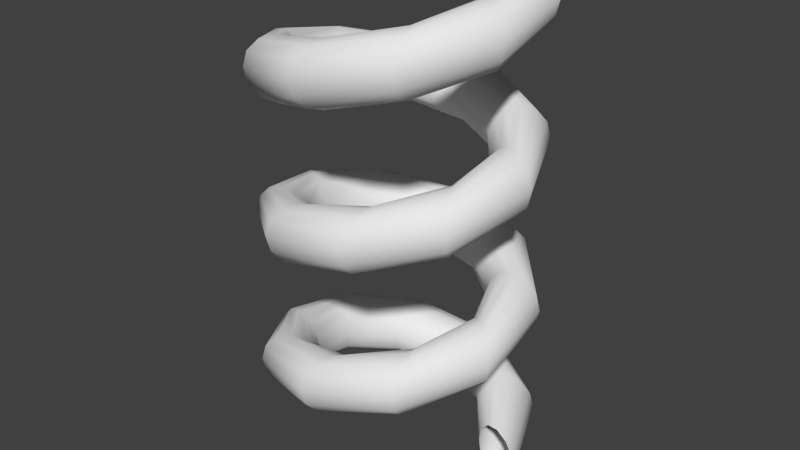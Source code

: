 # Source: Spring.blend  (saved by Blender 2.73.0; exported with 4.5.12 LTS)
import bpy
from mathutils import Matrix  # noqa: F401  (used for matrix-valued properties, if any)

bpy.ops.wm.read_factory_settings(use_empty=True)
scene = bpy.context.scene
scene.name = 'Scene'

# ---- collections
col_collection_1 = bpy.data.collections.new('Collection 1'); scene.collection.children.link(col_collection_1)

# ---- world
world_world = bpy.data.worlds.new('World'); scene.world = world_world
world_world.color = (0.05088, 0.05088, 0.05088)
world_world.use_sun_shadow = False
world_world.sun_shadow_jitter_overblur = 0.0
world_world.cycles.sampling_method = 'MANUAL'
world_world.cycles.sample_map_resolution = 256

# ---- meshes
me_circle_008 = bpy.data.meshes.new('Circle.008')
me_circle_008.from_pydata([(-0.06258, 4.15, -1.776), (-0.5626, 4.016, -1.776), (-0.9286, 3.65, -1.776), (-1.063, 3.15, -1.776), (-0.9286, 2.65, -1.776), (-0.5626, 2.284, -1.776), (-0.06258, 2.15, -1.776), (0.4374, 2.284, -1.776), (0.8034, 2.65, -1.776), (0.9374, 3.15, -1.776), (0.8034, 3.65, -1.776), (0.4374, 4.016, -1.776), (0.4547, 4.365, 1.15), (-0.04534, 4.26, 1.068), (-0.4114, 3.971, 0.8428), (-0.5453, 3.577, 0.5354), (-0.4114, 3.182, 0.228), (-0.04534, 2.894, 0.003046), (0.4547, 2.788, -0.07931), (0.9547, 2.894, 0.003046), (1.321, 3.182, 0.228), (1.455, 3.577, 0.5354), (1.321, 3.971, 0.8428), (0.9547, 4.26, 1.068), (0.9719, 2.736, 3.591), (0.4719, 2.704, 3.461), (0.1059, 2.614, 3.106), (-0.02809, 2.492, 2.621), (0.1059, 2.37, 2.136), (0.4719, 2.28, 1.781), (0.9719, 2.248, 1.651), (1.472, 2.28, 1.781), (1.838, 2.37, 2.136), (1.972, 2.492, 2.621), (1.838, 2.614, 3.106), (1.472, 2.704, 3.461), (1.489, -0.04899, 4.514), (0.9891, 0.005062, 4.392), (0.6231, 0.1527, 4.057), (0.4891, 0.3544, 3.599), (0.6231, 0.5562, 3.142), (0.9891, 0.7038, 2.807), (1.489, 0.7579, 2.684), (1.989, 0.7038, 2.807), (2.355, 0.5562, 3.142), (2.489, 0.3544, 3.599), (2.355, 0.1527, 4.057), (1.989, 0.005062, 4.392), (2.006, -2.814, 3.53), (1.506, -2.696, 3.467), (1.14, -2.373, 3.294), (1.006, -1.933, 3.057), (1.14, -1.493, 2.82), (1.506, -1.17, 2.646), (2.006, -1.052, 2.583), (2.506, -1.17, 2.646), (2.872, -1.493, 2.82), (3.006, -1.933, 3.057), (2.872, -2.373, 3.294), (2.506, -2.696, 3.467), (2.524, -4.389, 1.055), (2.024, -4.257, 1.078), (1.658, -3.896, 1.139), (1.524, -3.404, 1.223), (1.658, -2.911, 1.307), (2.024, -2.55, 1.368), (2.524, -2.418, 1.391), (3.024, -2.55, 1.368), (3.39, -2.911, 1.307), (3.524, -3.404, 1.223), (3.39, -3.896, 1.139), (3.024, -4.257, 1.078), (3.041, -4.111, -1.866), (2.541, -4.02, -1.767), (2.175, -3.773, -1.497), (2.041, -3.436, -1.128), (2.175, -3.099, -0.7586), (2.541, -2.852, -0.4883), (3.041, -2.762, -0.3894), (3.541, -2.852, -0.4883), (3.907, -3.099, -0.7586), (4.041, -3.436, -1.128), (3.907, -3.773, -1.497), (3.541, -4.02, -1.767), (3.558, -2.095, -3.999), (3.058, -2.085, -3.865), (2.692, -2.056, -3.5), (2.558, -2.017, -3.002), (2.692, -1.978, -2.503), (3.058, -1.949, -2.138), (3.558, -1.939, -2.005), (4.058, -1.949, -2.138), (4.424, -1.978, -2.503), (4.558, -2.017, -3.002), (4.424, -2.056, -3.5), (4.058, -2.085, -3.865), (4.075, 0.8054, -4.442), (3.575, 0.7316, -4.33), (3.209, 0.5298, -4.025), (3.075, 0.2542, -3.608), (3.209, -0.02138, -3.19), (3.575, -0.2231, -2.885), (4.075, -0.297, -2.773), (4.575, -0.2231, -2.885), (4.941, -0.02138, -3.19), (5.075, 0.2542, -3.608), (4.941, 0.5298, -4.025), (4.575, 0.7316, -4.33), (4.593, 3.366, -3.009), (4.093, 3.239, -2.966), (3.727, 2.892, -2.849), (3.593, 2.418, -2.689), (3.727, 1.944, -2.53), (4.093, 1.597, -2.413), (4.593, 1.47, -2.37), (5.093, 1.597, -2.413), (5.459, 1.944, -2.53), (5.593, 2.418, -2.689), (5.459, 2.892, -2.849), (5.093, 3.239, -2.966), (5.11, 4.504, -0.304), (4.61, 4.378, -0.3483), (4.244, 4.032, -0.4693), (4.11, 3.56, -0.6347), (4.244, 3.089, -0.8), (4.61, 2.743, -0.9211), (5.11, 2.617, -0.9654), (5.61, 2.743, -0.9211), (5.976, 3.089, -0.8), (6.11, 3.56, -0.6347), (5.976, 4.032, -0.4693), (5.61, 4.378, -0.3483), (5.627, 3.74, 2.529), (5.127, 3.667, 2.416), (4.761, 3.469, 2.109), (4.627, 3.198, 1.688), (4.761, 2.928, 1.268), (5.127, 2.73, 0.9598), (5.627, 2.657, 0.8471), (6.127, 2.73, 0.9598), (6.493, 2.928, 1.268), (6.627, 3.198, 1.688), (6.493, 3.469, 2.109), (6.127, 3.667, 2.416), (6.144, 1.395, 4.293), (5.644, 1.407, 4.16), (5.278, 1.44, 3.796), (5.144, 1.485, 3.298), (5.278, 1.53, 2.8), (5.644, 1.563, 2.435), (6.144, 1.575, 2.302), (6.644, 1.563, 2.435), (7.01, 1.53, 2.8), (7.144, 1.485, 3.298), (7.01, 1.44, 3.796), (6.644, 1.407, 4.16), (6.662, -1.539, 4.244), (6.162, -1.447, 4.146), (5.796, -1.197, 3.879), (5.662, -0.8557, 3.514), (5.796, -0.514, 3.149), (6.162, -0.2639, 2.882), (6.662, -0.1724, 2.784), (7.162, -0.2639, 2.882), (7.528, -0.514, 3.149), (7.662, -0.8557, 3.514), (7.528, -1.197, 3.879), (7.162, -1.447, 4.146), (7.179, -3.823, 2.401), (6.679, -3.69, 2.381), (6.313, -3.329, 2.323), (6.179, -2.835, 2.246), (6.313, -2.341, 2.168), (6.679, -1.979, 2.111), (7.179, -1.847, 2.09), (7.679, -1.979, 2.111), (8.045, -2.341, 2.168), (8.179, -2.835, 2.246), (8.045, -3.329, 2.323), (7.679, -3.69, 2.381), (7.696, -4.491, -0.4558), (7.196, -4.374, -0.3909), (6.83, -4.054, -0.2136), (6.696, -3.616, 0.02853), (6.83, -3.179, 0.2707), (7.196, -2.859, 0.4479), (7.696, -2.742, 0.5128), (8.196, -2.859, 0.4479), (8.562, -3.179, 0.2707), (8.696, -3.616, 0.02853), (8.562, -4.054, -0.2136), (8.196, -4.374, -0.3909), (8.213, -3.262, -3.12), (7.713, -3.21, -2.997), (7.347, -3.066, -2.66), (7.213, -2.87, -2.201), (7.347, -2.674, -1.741), (7.713, -2.53, -1.404), (8.213, -2.478, -1.281), (8.713, -2.53, -1.404), (9.079, -2.674, -1.741), (9.213, -2.87, -2.201), (9.079, -3.066, -2.66), (8.713, -3.21, -2.997), (8.731, -0.6551, -4.467), (8.231, -0.6894, -4.337), (7.865, -0.783, -3.983), (7.731, -0.911, -3.5), (7.865, -1.039, -3.017), (8.231, -1.133, -2.663), (8.731, -1.167, -2.533), (9.231, -1.133, -2.663), (9.597, -1.039, -3.017), (9.731, -0.911, -3.5), (9.597, -0.783, -3.983), (9.231, -0.6894, -4.337), (9.248, 2.229, -3.926), (8.748, 2.122, -3.845), (8.382, 1.831, -3.623), (8.248, 1.433, -3.321), (8.382, 1.035, -3.018), (8.748, 0.7435, -2.796), (9.248, 0.6368, -2.715), (9.748, 0.7435, -2.796), (10.11, 1.035, -3.018), (10.25, 1.433, -3.321), (10.11, 1.831, -3.623), (9.748, 2.122, -3.845), (9.765, 4.171, -1.726), (9.265, 4.037, -1.728), (8.899, 3.671, -1.732), (8.765, 3.171, -1.738), (8.899, 2.671, -1.744), (9.265, 2.305, -1.749), (9.765, 2.171, -1.75), (10.27, 2.305, -1.749), (10.63, 2.671, -1.744), (10.77, 3.171, -1.738), (10.63, 3.671, -1.732), (10.27, 4.037, -1.728), (10.28, 4.351, 1.203), (9.782, 4.247, 1.119), (9.416, 3.961, 0.8905), (9.282, 3.57, 0.5784), (9.416, 3.179, 0.2663), (9.782, 2.893, 0.03788), (10.28, 2.789, -0.04575), (10.78, 2.893, 0.03788), (11.15, 3.179, 0.2663), (11.28, 3.57, 0.5784), (11.15, 3.961, 0.8905), (10.78, 4.247, 1.119), (10.8, 2.693, 3.623), (10.3, 2.662, 3.493), (9.933, 2.577, 3.137), (9.799, 2.46, 2.651), (9.933, 2.344, 2.164), (10.3, 2.259, 1.808), (10.8, 2.228, 1.678), (11.3, 2.259, 1.808), (11.67, 2.344, 2.164), (11.8, 2.46, 2.651), (11.67, 2.577, 3.137), (11.3, 2.662, 3.493), (11.32, -0.1033, 4.513), (10.82, -0.0478, 4.391), (10.45, 0.1039, 4.058), (10.32, 0.3111, 3.603), (10.45, 0.5183, 3.148), (10.82, 0.67, 2.815), (11.32, 0.7255, 2.693), (11.82, 0.67, 2.815), (12.18, 0.5183, 3.148), (12.32, 0.3111, 3.603), (12.18, 0.1039, 4.058), (11.82, -0.0478, 4.391), (11.83, -2.856, 3.496), (11.33, -2.737, 3.434), (10.97, -2.413, 3.265), (10.83, -1.97, 3.033), (10.97, -1.526, 2.802), (11.33, -1.202, 2.632), (11.83, -1.083, 2.57), (12.33, -1.202, 2.632), (12.7, -1.526, 2.802), (12.83, -1.97, 3.033), (12.7, -2.413, 3.265), (12.33, -2.737, 3.434), (12.35, -4.402, 1.002), (11.85, -4.27, 1.026), (11.49, -3.91, 1.092), (11.35, -3.418, 1.182), (11.49, -2.926, 1.272), (11.85, -2.566, 1.337), (12.35, -2.434, 1.361), (12.85, -2.566, 1.337), (13.22, -2.926, 1.272), (13.35, -3.418, 1.182), (13.22, -3.91, 1.092), (12.85, -4.27, 1.026), (12.87, -4.088, -1.915), (12.37, -3.999, -1.815), (12.0, -3.755, -1.542), (11.87, -3.422, -1.169), (12.0, -3.09, -0.7958), (12.37, -2.846, -0.5226), (12.87, -2.757, -0.4226), (13.37, -2.846, -0.5226), (13.73, -3.09, -0.7958), (13.87, -3.422, -1.169), (13.73, -3.755, -1.542), (13.37, -3.999, -1.815), (13.39, -2.047, -4.024), (12.89, -2.038, -3.89), (12.52, -2.014, -3.525), (12.39, -1.981, -3.026), (12.52, -1.948, -2.527), (12.89, -1.924, -2.162), (13.39, -1.915, -2.028), (13.89, -1.924, -2.162), (14.25, -1.948, -2.527), (14.39, -1.981, -3.026), (14.25, -2.014, -3.525), (13.89, -2.038, -3.89), (13.9, 0.8588, -4.432), (13.4, 0.7836, -4.321), (13.04, 0.5782, -4.018), (12.9, 0.2976, -3.604), (13.04, 0.01702, -3.19), (13.4, -0.1884, -2.887), (13.9, -0.2636, -2.777), (14.4, -0.1884, -2.887), (14.77, 0.01702, -3.19), (14.9, 0.2976, -3.604), (14.77, 0.5782, -4.018), (14.4, 0.7836, -4.321), (14.42, 3.402, -2.968), (13.92, 3.274, -2.927), (13.55, 2.926, -2.814), (13.42, 2.45, -2.66), (13.55, 1.975, -2.506), (13.92, 1.626, -2.393), (14.42, 1.499, -2.352), (14.92, 1.626, -2.393), (15.29, 1.975, -2.506), (15.42, 2.45, -2.66), (15.29, 2.926, -2.814), (14.92, 3.274, -2.927), (14.94, 4.507, -0.2497), (14.44, 4.382, -0.2956), (14.07, 4.038, -0.4208), (13.94, 3.568, -0.5918), (14.07, 3.098, -0.7628), (14.44, 2.754, -0.888), (14.94, 2.628, -0.9338), (15.44, 2.754, -0.888), (15.8, 3.098, -0.7628), (15.94, 3.568, -0.5918), (15.8, 4.038, -0.4208), (15.44, 4.382, -0.2956)], [], [(1, 0, 12, 13), (13, 12, 24, 25), (25, 24, 36, 37), (37, 36, 48, 49), (49, 48, 60, 61), (61, 60, 72, 73), (73, 72, 84, 85), (85, 84, 96, 97), (97, 96, 108, 109), (109, 108, 120, 121), (121, 120, 132, 133), (133, 132, 144, 145), (145, 144, 156, 157), (157, 156, 168, 169), (169, 168, 180, 181), (181, 180, 192, 193), (193, 192, 204, 205), (205, 204, 216, 217), (217, 216, 228, 229), (229, 228, 240, 241), (241, 240, 252, 253), (253, 252, 264, 265), (265, 264, 276, 277), (277, 276, 288, 289), (289, 288, 300, 301), (301, 300, 312, 313), (313, 312, 324, 325), (325, 324, 336, 337), (337, 336, 348, 349), (2, 1, 13, 14), (14, 13, 25, 26), (26, 25, 37, 38), (38, 37, 49, 50), (50, 49, 61, 62), (62, 61, 73, 74), (74, 73, 85, 86), (86, 85, 97, 98), (98, 97, 109, 110), (110, 109, 121, 122), (122, 121, 133, 134), (134, 133, 145, 146), (146, 145, 157, 158), (158, 157, 169, 170), (170, 169, 181, 182), (182, 181, 193, 194), (194, 193, 205, 206), (206, 205, 217, 218), (218, 217, 229, 230), (230, 229, 241, 242), (242, 241, 253, 254), (254, 253, 265, 266), (266, 265, 277, 278), (278, 277, 289, 290), (290, 289, 301, 302), (302, 301, 313, 314), (314, 313, 325, 326), (326, 325, 337, 338), (338, 337, 349, 350), (3, 2, 14, 15), (15, 14, 26, 27), (27, 26, 38, 39), (39, 38, 50, 51), (51, 50, 62, 63), (63, 62, 74, 75), (75, 74, 86, 87), (87, 86, 98, 99), (99, 98, 110, 111), (111, 110, 122, 123), (123, 122, 134, 135), (135, 134, 146, 147), (147, 146, 158, 159), (159, 158, 170, 171), (171, 170, 182, 183), (183, 182, 194, 195), (195, 194, 206, 207), (207, 206, 218, 219), (219, 218, 230, 231), (231, 230, 242, 243), (243, 242, 254, 255), (255, 254, 266, 267), (267, 266, 278, 279), (279, 278, 290, 291), (291, 290, 302, 303), (303, 302, 314, 315), (315, 314, 326, 327), (327, 326, 338, 339), (339, 338, 350, 351), (4, 3, 15, 16), (16, 15, 27, 28), (28, 27, 39, 40), (40, 39, 51, 52), (52, 51, 63, 64), (64, 63, 75, 76), (76, 75, 87, 88), (88, 87, 99, 100), (100, 99, 111, 112), (112, 111, 123, 124), (124, 123, 135, 136), (136, 135, 147, 148), (148, 147, 159, 160), (160, 159, 171, 172), (172, 171, 183, 184), (184, 183, 195, 196), (196, 195, 207, 208), (208, 207, 219, 220), (220, 219, 231, 232), (232, 231, 243, 244), (244, 243, 255, 256), (256, 255, 267, 268), (268, 267, 279, 280), (280, 279, 291, 292), (292, 291, 303, 304), (304, 303, 315, 316), (316, 315, 327, 328), (328, 327, 339, 340), (340, 339, 351, 352), (5, 4, 16, 17), (17, 16, 28, 29), (29, 28, 40, 41), (41, 40, 52, 53), (53, 52, 64, 65), (65, 64, 76, 77), (77, 76, 88, 89), (89, 88, 100, 101), (101, 100, 112, 113), (113, 112, 124, 125), (125, 124, 136, 137), (137, 136, 148, 149), (149, 148, 160, 161), (161, 160, 172, 173), (173, 172, 184, 185), (185, 184, 196, 197), (197, 196, 208, 209), (209, 208, 220, 221), (221, 220, 232, 233), (233, 232, 244, 245), (245, 244, 256, 257), (257, 256, 268, 269), (269, 268, 280, 281), (281, 280, 292, 293), (293, 292, 304, 305), (305, 304, 316, 317), (317, 316, 328, 329), (329, 328, 340, 341), (341, 340, 352, 353), (6, 5, 17, 18), (18, 17, 29, 30), (30, 29, 41, 42), (42, 41, 53, 54), (54, 53, 65, 66), (66, 65, 77, 78), (78, 77, 89, 90), (90, 89, 101, 102), (102, 101, 113, 114), (114, 113, 125, 126), (126, 125, 137, 138), (138, 137, 149, 150), (150, 149, 161, 162), (162, 161, 173, 174), (174, 173, 185, 186), (186, 185, 197, 198), (198, 197, 209, 210), (210, 209, 221, 222), (222, 221, 233, 234), (234, 233, 245, 246), (246, 245, 257, 258), (258, 257, 269, 270), (270, 269, 281, 282), (282, 281, 293, 294), (294, 293, 305, 306), (306, 305, 317, 318), (318, 317, 329, 330), (330, 329, 341, 342), (342, 341, 353, 354), (7, 6, 18, 19), (19, 18, 30, 31), (31, 30, 42, 43), (43, 42, 54, 55), (55, 54, 66, 67), (67, 66, 78, 79), (79, 78, 90, 91), (91, 90, 102, 103), (103, 102, 114, 115), (115, 114, 126, 127), (127, 126, 138, 139), (139, 138, 150, 151), (151, 150, 162, 163), (163, 162, 174, 175), (175, 174, 186, 187), (187, 186, 198, 199), (199, 198, 210, 211), (211, 210, 222, 223), (223, 222, 234, 235), (235, 234, 246, 247), (247, 246, 258, 259), (259, 258, 270, 271), (271, 270, 282, 283), (283, 282, 294, 295), (295, 294, 306, 307), (307, 306, 318, 319), (319, 318, 330, 331), (331, 330, 342, 343), (343, 342, 354, 355), (8, 7, 19, 20), (20, 19, 31, 32), (32, 31, 43, 44), (44, 43, 55, 56), (56, 55, 67, 68), (68, 67, 79, 80), (80, 79, 91, 92), (92, 91, 103, 104), (104, 103, 115, 116), (116, 115, 127, 128), (128, 127, 139, 140), (140, 139, 151, 152), (152, 151, 163, 164), (164, 163, 175, 176), (176, 175, 187, 188), (188, 187, 199, 200), (200, 199, 211, 212), (212, 211, 223, 224), (224, 223, 235, 236), (236, 235, 247, 248), (248, 247, 259, 260), (260, 259, 271, 272), (272, 271, 283, 284), (284, 283, 295, 296), (296, 295, 307, 308), (308, 307, 319, 320), (320, 319, 331, 332), (332, 331, 343, 344), (344, 343, 355, 356), (9, 8, 20, 21), (21, 20, 32, 33), (33, 32, 44, 45), (45, 44, 56, 57), (57, 56, 68, 69), (69, 68, 80, 81), (81, 80, 92, 93), (93, 92, 104, 105), (105, 104, 116, 117), (117, 116, 128, 129), (129, 128, 140, 141), (141, 140, 152, 153), (153, 152, 164, 165), (165, 164, 176, 177), (177, 176, 188, 189), (189, 188, 200, 201), (201, 200, 212, 213), (213, 212, 224, 225), (225, 224, 236, 237), (237, 236, 248, 249), (249, 248, 260, 261), (261, 260, 272, 273), (273, 272, 284, 285), (285, 284, 296, 297), (297, 296, 308, 309), (309, 308, 320, 321), (321, 320, 332, 333), (333, 332, 344, 345), (345, 344, 356, 357), (10, 9, 21, 22), (22, 21, 33, 34), (34, 33, 45, 46), (46, 45, 57, 58), (58, 57, 69, 70), (70, 69, 81, 82), (82, 81, 93, 94), (94, 93, 105, 106), (106, 105, 117, 118), (118, 117, 129, 130), (130, 129, 141, 142), (142, 141, 153, 154), (154, 153, 165, 166), (166, 165, 177, 178), (178, 177, 189, 190), (190, 189, 201, 202), (202, 201, 213, 214), (214, 213, 225, 226), (226, 225, 237, 238), (238, 237, 249, 250), (250, 249, 261, 262), (262, 261, 273, 274), (274, 273, 285, 286), (286, 285, 297, 298), (298, 297, 309, 310), (310, 309, 321, 322), (322, 321, 333, 334), (334, 333, 345, 346), (346, 345, 357, 358), (11, 10, 22, 23), (23, 22, 34, 35), (35, 34, 46, 47), (47, 46, 58, 59), (59, 58, 70, 71), (71, 70, 82, 83), (83, 82, 94, 95), (95, 94, 106, 107), (107, 106, 118, 119), (119, 118, 130, 131), (131, 130, 142, 143), (143, 142, 154, 155), (155, 154, 166, 167), (167, 166, 178, 179), (179, 178, 190, 191), (191, 190, 202, 203), (203, 202, 214, 215), (215, 214, 226, 227), (227, 226, 238, 239), (239, 238, 250, 251), (251, 250, 262, 263), (263, 262, 274, 275), (275, 274, 286, 287), (287, 286, 298, 299), (299, 298, 310, 311), (311, 310, 322, 323), (323, 322, 334, 335), (335, 334, 346, 347), (347, 346, 358, 359), (0, 11, 23, 12), (12, 23, 35, 24), (24, 35, 47, 36), (36, 47, 59, 48), (48, 59, 71, 60), (60, 71, 83, 72), (72, 83, 95, 84), (84, 95, 107, 96), (96, 107, 119, 108), (108, 119, 131, 120), (120, 131, 143, 132), (132, 143, 155, 144), (144, 155, 167, 156), (156, 167, 179, 168), (168, 179, 191, 180), (180, 191, 203, 192), (192, 203, 215, 204), (204, 215, 227, 216), (216, 227, 239, 228), (228, 239, 251, 240), (240, 251, 263, 252), (252, 263, 275, 264), (264, 275, 287, 276), (276, 287, 299, 288), (288, 299, 311, 300), (300, 311, 323, 312), (312, 323, 335, 324), (324, 335, 347, 336), (336, 347, 359, 348)])
me_circle_008.polygons.foreach_set('use_smooth', [True] * 348)
me_circle_008.use_remesh_preserve_volume = False
me_circle_008.use_remesh_preserve_attributes = False
me_circle_008.use_mirror_vertex_groups = False
me_circle_008.update()

# ---- objects
ob_spring = bpy.data.objects.new('Spring', me_circle_008)

# ---- transforms, parenting, visibility, modifiers, constraints
ob_spring.location = (0.0, 0.0, 0.4517)
ob_spring.rotation_euler = (1.571, 1.571, 0.0)
ob_spring.scale = (0.02887, 0.02887, 0.02887)
ob_spring.lineart.crease_threshold = 0.0

# ---- collection membership
col_collection_1.objects.link(ob_spring)

# ---- scene / render settings (as saved in the file)
scene.frame_start = 1; scene.frame_end = 250; scene.frame_set(1)
scene.render.engine = 'BLENDER_EEVEE_NEXT'
scene.render.resolution_percentage = 50
scene.render.dither_intensity = 0.0
scene.cycles.use_denoising = False
scene.cycles.samples = 10
scene.cycles.sampling_pattern = 'TABULATED_SOBOL'
scene.cycles.light_sampling_threshold = 0.0
scene.cycles.use_adaptive_sampling = False
scene.cycles.use_light_tree = False
scene.cycles.blur_glossy = 0.0
scene.cycles.pixel_filter_type = 'GAUSSIAN'
scene.cycles.sample_clamp_indirect = 0.0
scene.view_settings.view_transform = 'Standard'
bpy.context.view_layer.update()

# ---- added for rendering (the .blend has no active camera and no usable light): camera, sun
cam_auto = bpy.data.cameras.new('AutoCamera')
cam_auto.lens = 50.0
cam_auto.sensor_width = 36.0
cam_auto.clip_end = 1000.0
ob_auto_camera = bpy.data.objects.new('AutoCamera', cam_auto)
scene.collection.objects.link(ob_auto_camera)
ob_auto_camera.location = (0.567237, -0.68109, 0.690545)
ob_auto_camera.rotation_euler = (1.09748, -7.21219e-08, 0.694738)
scene.camera = ob_auto_camera
light_auto_sun = bpy.data.lights.new('AutoSun', 'SUN')
light_auto_sun.energy = 3.0
light_auto_sun.angle = 0.0523599
ob_auto_sun = bpy.data.objects.new('AutoSun', light_auto_sun)
scene.collection.objects.link(ob_auto_sun)
ob_auto_sun.rotation_euler = (0.872665, 0.174533, 0.523599)
bpy.context.view_layer.update()

